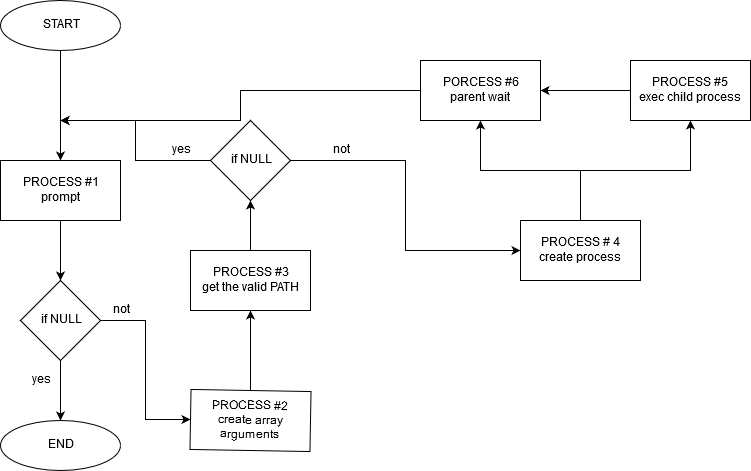

The diagram above was exported from draw.io. Its source (the exported page's mxGraphModel, read from the mxfile embedded in the PNG):
<mxGraphModel dx="868" dy="479" grid="1" gridSize="10" guides="1" tooltips="1" connect="1" arrows="1" fold="1" page="1" pageScale="1" pageWidth="827" pageHeight="1169" math="0" shadow="0">
  <root>
    <mxCell id="0" />
    <mxCell id="1" parent="0" />
    <mxCell id="opyoyCHmD6d7AlRJ545f-30" style="edgeStyle=orthogonalEdgeStyle;rounded=0;orthogonalLoop=1;jettySize=auto;html=1;entryX=0.5;entryY=0;entryDx=0;entryDy=0;" edge="1" parent="1" source="opyoyCHmD6d7AlRJ545f-5" target="opyoyCHmD6d7AlRJ545f-12">
      <mxGeometry relative="1" as="geometry" />
    </mxCell>
    <mxCell id="opyoyCHmD6d7AlRJ545f-31" style="edgeStyle=orthogonalEdgeStyle;rounded=0;orthogonalLoop=1;jettySize=auto;html=1;entryX=0;entryY=0.5;entryDx=0;entryDy=0;" edge="1" parent="1" source="opyoyCHmD6d7AlRJ545f-5" target="opyoyCHmD6d7AlRJ545f-16">
      <mxGeometry relative="1" as="geometry" />
    </mxCell>
    <mxCell id="opyoyCHmD6d7AlRJ545f-5" value="if NULL" style="rhombus;whiteSpace=wrap;html=1;" vertex="1" parent="1">
      <mxGeometry x="70" y="290" width="80" height="80" as="geometry" />
    </mxCell>
    <mxCell id="opyoyCHmD6d7AlRJ545f-29" style="edgeStyle=orthogonalEdgeStyle;rounded=0;orthogonalLoop=1;jettySize=auto;html=1;entryX=0.5;entryY=0;entryDx=0;entryDy=0;" edge="1" parent="1" source="opyoyCHmD6d7AlRJ545f-6" target="opyoyCHmD6d7AlRJ545f-5">
      <mxGeometry relative="1" as="geometry" />
    </mxCell>
    <mxCell id="opyoyCHmD6d7AlRJ545f-6" value="&lt;div&gt;PROCESS #1&lt;/div&gt;&lt;div&gt;prompt&lt;br&gt;&lt;/div&gt;" style="rounded=0;whiteSpace=wrap;html=1;" vertex="1" parent="1">
      <mxGeometry x="50" y="170" width="120" height="60" as="geometry" />
    </mxCell>
    <mxCell id="opyoyCHmD6d7AlRJ545f-13" style="edgeStyle=orthogonalEdgeStyle;rounded=0;orthogonalLoop=1;jettySize=auto;html=1;" edge="1" parent="1" source="opyoyCHmD6d7AlRJ545f-11" target="opyoyCHmD6d7AlRJ545f-6">
      <mxGeometry relative="1" as="geometry" />
    </mxCell>
    <mxCell id="opyoyCHmD6d7AlRJ545f-11" value="START" style="ellipse;whiteSpace=wrap;html=1;" vertex="1" parent="1">
      <mxGeometry x="50" y="10" width="120" height="50" as="geometry" />
    </mxCell>
    <mxCell id="opyoyCHmD6d7AlRJ545f-12" value="END" style="ellipse;whiteSpace=wrap;html=1;" vertex="1" parent="1">
      <mxGeometry x="50" y="430" width="120" height="50" as="geometry" />
    </mxCell>
    <mxCell id="opyoyCHmD6d7AlRJ545f-20" style="edgeStyle=orthogonalEdgeStyle;rounded=0;orthogonalLoop=1;jettySize=auto;html=1;entryX=0.5;entryY=1;entryDx=0;entryDy=0;" edge="1" parent="1" source="opyoyCHmD6d7AlRJ545f-16" target="opyoyCHmD6d7AlRJ545f-19">
      <mxGeometry relative="1" as="geometry" />
    </mxCell>
    <mxCell id="opyoyCHmD6d7AlRJ545f-16" value="&lt;div&gt;PROCESS #2&lt;/div&gt;&lt;div&gt;create array arguments&lt;br&gt;&lt;/div&gt;" style="rounded=0;whiteSpace=wrap;html=1;rotation=1;" vertex="1" parent="1">
      <mxGeometry x="240" y="400" width="120" height="60" as="geometry" />
    </mxCell>
    <mxCell id="opyoyCHmD6d7AlRJ545f-32" style="edgeStyle=orthogonalEdgeStyle;rounded=0;orthogonalLoop=1;jettySize=auto;html=1;entryX=0.5;entryY=1;entryDx=0;entryDy=0;" edge="1" parent="1" source="opyoyCHmD6d7AlRJ545f-19" target="opyoyCHmD6d7AlRJ545f-21">
      <mxGeometry relative="1" as="geometry" />
    </mxCell>
    <mxCell id="opyoyCHmD6d7AlRJ545f-19" value="&lt;div&gt;PROCESS #3&lt;/div&gt;&lt;div&gt;get the valid PATH&lt;br&gt;&lt;/div&gt;" style="rounded=0;whiteSpace=wrap;html=1;" vertex="1" parent="1">
      <mxGeometry x="240" y="260" width="120" height="60" as="geometry" />
    </mxCell>
    <mxCell id="opyoyCHmD6d7AlRJ545f-33" style="edgeStyle=orthogonalEdgeStyle;rounded=0;orthogonalLoop=1;jettySize=auto;html=1;" edge="1" parent="1" source="opyoyCHmD6d7AlRJ545f-21">
      <mxGeometry relative="1" as="geometry">
        <mxPoint x="110" y="130" as="targetPoint" />
      </mxGeometry>
    </mxCell>
    <mxCell id="opyoyCHmD6d7AlRJ545f-35" style="edgeStyle=orthogonalEdgeStyle;rounded=0;orthogonalLoop=1;jettySize=auto;html=1;entryX=0;entryY=0.5;entryDx=0;entryDy=0;" edge="1" parent="1" source="opyoyCHmD6d7AlRJ545f-21" target="opyoyCHmD6d7AlRJ545f-23">
      <mxGeometry relative="1" as="geometry" />
    </mxCell>
    <mxCell id="opyoyCHmD6d7AlRJ545f-21" value="if NULL" style="rhombus;whiteSpace=wrap;html=1;" vertex="1" parent="1">
      <mxGeometry x="260" y="130" width="80" height="80" as="geometry" />
    </mxCell>
    <mxCell id="opyoyCHmD6d7AlRJ545f-36" style="edgeStyle=orthogonalEdgeStyle;rounded=0;orthogonalLoop=1;jettySize=auto;html=1;entryX=0.5;entryY=1;entryDx=0;entryDy=0;" edge="1" parent="1" source="opyoyCHmD6d7AlRJ545f-23" target="opyoyCHmD6d7AlRJ545f-24">
      <mxGeometry relative="1" as="geometry" />
    </mxCell>
    <mxCell id="opyoyCHmD6d7AlRJ545f-37" style="edgeStyle=orthogonalEdgeStyle;rounded=0;orthogonalLoop=1;jettySize=auto;html=1;entryX=0.5;entryY=1;entryDx=0;entryDy=0;" edge="1" parent="1" source="opyoyCHmD6d7AlRJ545f-23" target="opyoyCHmD6d7AlRJ545f-25">
      <mxGeometry relative="1" as="geometry" />
    </mxCell>
    <mxCell id="opyoyCHmD6d7AlRJ545f-23" value="&lt;div&gt;PROCESS # 4&lt;/div&gt;&lt;div&gt;create process&lt;br&gt;&lt;/div&gt;" style="rounded=0;whiteSpace=wrap;html=1;" vertex="1" parent="1">
      <mxGeometry x="570" y="230" width="120" height="60" as="geometry" />
    </mxCell>
    <mxCell id="opyoyCHmD6d7AlRJ545f-38" style="edgeStyle=orthogonalEdgeStyle;rounded=0;orthogonalLoop=1;jettySize=auto;html=1;" edge="1" parent="1" source="opyoyCHmD6d7AlRJ545f-24">
      <mxGeometry relative="1" as="geometry">
        <mxPoint x="110" y="130" as="targetPoint" />
      </mxGeometry>
    </mxCell>
    <mxCell id="opyoyCHmD6d7AlRJ545f-24" value="&lt;div&gt;PORCESS #6&lt;/div&gt;&lt;div&gt;parent wait&lt;br&gt;&lt;/div&gt;" style="rounded=0;whiteSpace=wrap;html=1;" vertex="1" parent="1">
      <mxGeometry x="470" y="70" width="120" height="60" as="geometry" />
    </mxCell>
    <mxCell id="opyoyCHmD6d7AlRJ545f-26" style="edgeStyle=orthogonalEdgeStyle;rounded=0;orthogonalLoop=1;jettySize=auto;html=1;entryX=1;entryY=0.5;entryDx=0;entryDy=0;" edge="1" parent="1" source="opyoyCHmD6d7AlRJ545f-25" target="opyoyCHmD6d7AlRJ545f-24">
      <mxGeometry relative="1" as="geometry" />
    </mxCell>
    <mxCell id="opyoyCHmD6d7AlRJ545f-25" value="&lt;div&gt;PROCESS #5&lt;/div&gt;&lt;div&gt;exec child process&lt;br&gt;&lt;/div&gt;" style="rounded=0;whiteSpace=wrap;html=1;" vertex="1" parent="1">
      <mxGeometry x="680" y="70" width="120" height="60" as="geometry" />
    </mxCell>
    <mxCell id="opyoyCHmD6d7AlRJ545f-40" value="yes" style="text;html=1;strokeColor=none;fillColor=none;align=center;verticalAlign=middle;whiteSpace=wrap;rounded=0;" vertex="1" parent="1">
      <mxGeometry x="70" y="380" width="40" height="20" as="geometry" />
    </mxCell>
    <mxCell id="opyoyCHmD6d7AlRJ545f-41" value="not" style="text;html=1;strokeColor=none;fillColor=none;align=center;verticalAlign=middle;whiteSpace=wrap;rounded=0;" vertex="1" parent="1">
      <mxGeometry x="150" y="310" width="40" height="20" as="geometry" />
    </mxCell>
    <mxCell id="opyoyCHmD6d7AlRJ545f-44" value="yes" style="text;html=1;strokeColor=none;fillColor=none;align=center;verticalAlign=middle;whiteSpace=wrap;rounded=0;" vertex="1" parent="1">
      <mxGeometry x="210" y="150" width="40" height="20" as="geometry" />
    </mxCell>
    <mxCell id="opyoyCHmD6d7AlRJ545f-45" value="not" style="text;html=1;strokeColor=none;fillColor=none;align=center;verticalAlign=middle;whiteSpace=wrap;rounded=0;" vertex="1" parent="1">
      <mxGeometry x="370" y="150" width="40" height="20" as="geometry" />
    </mxCell>
  </root>
</mxGraphModel>